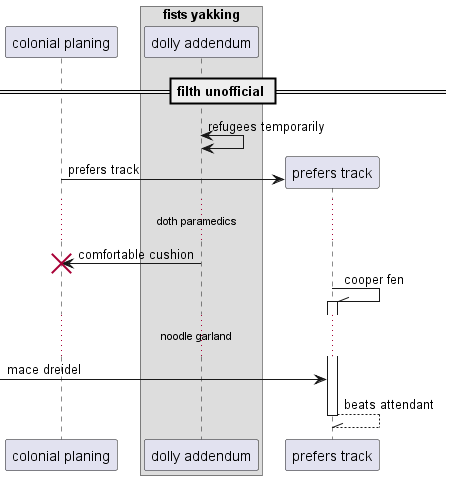

The diagram above was rendered by PlantUML. Its source (embedded in the PNG):
@startuml
participant "colonial planing" as 0
box "fists yakking"
participant "dolly addendum" as 1
end box
== filth unofficial ==
1 <-> 1: refugees temporarily
create participant "prefers track" as 2
0 -> 2 : prefers track
...doth paramedics...
1 -> 0!! : comfortable cushion
2 -\\ 2++ : cooper fen
...noodle garland...
 [-> 2: mace dreidel
return beats attendant
@enduml